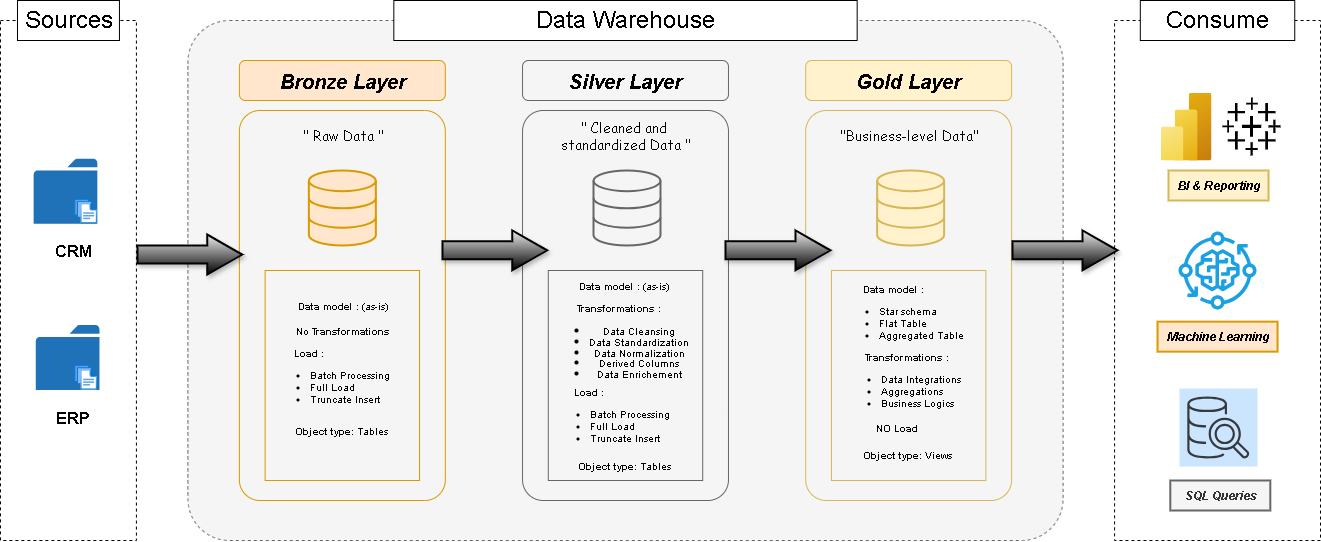

The diagram above was exported from draw.io. Its source (the exported page's mxGraphModel, read from the mxfile embedded in the PNG):
<mxGraphModel dx="2316" dy="1364" grid="1" gridSize="10" guides="1" tooltips="1" connect="1" arrows="1" fold="1" page="1" pageScale="1" pageWidth="850" pageHeight="1100" math="0" shadow="0">
  <root>
    <mxCell id="0" />
    <mxCell id="1" parent="0" />
    <mxCell id="2" value="" style="rounded=1;whiteSpace=wrap;html=1;fillColor=#f5f5f5;strokeColor=#666666;fontColor=#333333;fillStyle=auto;arcSize=8;dashed=1;spacing=2;" vertex="1" parent="1">
      <mxGeometry x="377.4074074074074" y="120" width="875.1851851851851" height="520" as="geometry" />
    </mxCell>
    <mxCell id="3" value="" style="rounded=0;whiteSpace=wrap;html=1;fillColor=none;dashed=1;spacing=2;" vertex="1" parent="1">
      <mxGeometry x="1304.074074074074" y="120" width="205.9259259259259" height="520" as="geometry" />
    </mxCell>
    <mxCell id="4" value="&lt;font style=&quot;font-size: 24px;&quot;&gt;Consume&lt;/font&gt;" style="rounded=0;whiteSpace=wrap;html=1;spacing=2;" vertex="1" parent="1">
      <mxGeometry x="1329.8148148148146" y="100" width="154.44444444444443" height="40" as="geometry" />
    </mxCell>
    <mxCell id="5" value="&lt;font style=&quot;font-size: 24px;&quot;&gt;Data Warehouse&lt;/font&gt;" style="rounded=0;whiteSpace=wrap;html=1;spacing=2;" vertex="1" parent="1">
      <mxGeometry x="583.3333333333333" y="100" width="463.3333333333332" height="40" as="geometry" />
    </mxCell>
    <mxCell id="6" value="" style="rounded=1;whiteSpace=wrap;html=1;arcSize=10;fillColor=none;strokeColor=#d79b00;spacing=2;" vertex="1" parent="1">
      <mxGeometry x="428.88888888888886" y="210" width="205.9259259259259" height="390" as="geometry" />
    </mxCell>
    <mxCell id="7" value="&lt;font style=&quot;font-size: 20px;&quot;&gt;Bronze Layer&lt;/font&gt;" style="rounded=1;whiteSpace=wrap;html=1;fillColor=#ffe6cc;strokeColor=#d79b00;fontStyle=3;spacing=2;" vertex="1" parent="1">
      <mxGeometry x="428.88888888888886" y="160" width="205.9259259259259" height="40" as="geometry" />
    </mxCell>
    <mxCell id="8" value="" style="rounded=1;whiteSpace=wrap;html=1;arcSize=10;fillColor=#f5f5f5;strokeColor=#666666;spacing=2;" vertex="1" parent="1">
      <mxGeometry x="712.037037037037" y="210" width="205.9259259259259" height="390" as="geometry" />
    </mxCell>
    <mxCell id="9" value="&lt;font style=&quot;font-size: 20px;&quot;&gt;Silver Layer&lt;/font&gt;" style="rounded=1;whiteSpace=wrap;html=1;fillColor=#f5f5f5;strokeColor=#666666;fontStyle=3;spacing=2;" vertex="1" parent="1">
      <mxGeometry x="712.037037037037" y="160" width="205.9259259259259" height="40" as="geometry" />
    </mxCell>
    <mxCell id="10" value="" style="rounded=1;whiteSpace=wrap;html=1;arcSize=10;fillColor=none;strokeColor=#d6b656;spacing=2;" vertex="1" parent="1">
      <mxGeometry x="995.1851851851851" y="210" width="205.9259259259259" height="390" as="geometry" />
    </mxCell>
    <mxCell id="11" value="&lt;font style=&quot;font-size: 20px;&quot;&gt;Gold Layer&lt;/font&gt;" style="rounded=1;whiteSpace=wrap;html=1;fillColor=#fff2cc;strokeColor=#d6b656;fontStyle=3;spacing=2;" vertex="1" parent="1">
      <mxGeometry x="995.1851851851851" y="160" width="205.9259259259259" height="40" as="geometry" />
    </mxCell>
    <mxCell id="12" value="" style="html=1;verticalLabelPosition=bottom;align=center;labelBackgroundColor=#ffffff;verticalAlign=top;strokeWidth=2;strokeColor=#d79b00;shadow=0;dashed=0;shape=mxgraph.ios7.icons.data;fillStyle=solid;fillColor=#ffe6cc;spacing=2;" vertex="1" parent="1">
      <mxGeometry x="498.3466666666667" y="270" width="67" height="75" as="geometry" />
    </mxCell>
    <mxCell id="13" value="&lt;font face=&quot;Comic Sans MS&quot; style=&quot;font-size: 14px;&quot;&gt;&quot; Raw Data &quot;&lt;/font&gt;" style="text;html=1;align=center;verticalAlign=middle;resizable=0;points=[];autosize=1;strokeColor=none;fillColor=none;spacing=2;" vertex="1" parent="1">
      <mxGeometry x="476.8548148148147" y="220" width="110" height="30" as="geometry" />
    </mxCell>
    <mxCell id="14" value="" style="rounded=0;whiteSpace=wrap;html=1;fillColor=none;strokeColor=#d79b00;spacing=2;" vertex="1" parent="1">
      <mxGeometry x="454.63" y="370" width="154.44" height="210" as="geometry" />
    </mxCell>
    <mxCell id="15" value="" style="html=1;verticalLabelPosition=bottom;align=center;labelBackgroundColor=#ffffff;verticalAlign=top;strokeWidth=2;strokeColor=#666666;shadow=0;dashed=0;shape=mxgraph.ios7.icons.data;fillStyle=solid;fillColor=#f5f5f5;spacing=2;" vertex="1" parent="1">
      <mxGeometry x="783.0048148148148" y="270" width="67" height="75" as="geometry" />
    </mxCell>
    <mxCell id="16" value="&lt;font face=&quot;Comic Sans MS&quot; style=&quot;font-size: 14px;&quot;&gt;&quot; Cleaned and&amp;nbsp;&lt;/font&gt;&lt;div&gt;&lt;font face=&quot;Comic Sans MS&quot; style=&quot;font-size: 14px;&quot;&gt;standardized Data &quot;&lt;/font&gt;&lt;/div&gt;" style="text;html=1;align=center;verticalAlign=middle;resizable=0;points=[];autosize=1;strokeColor=none;fillColor=none;spacing=2;" vertex="1" parent="1">
      <mxGeometry x="734.997037037037" y="210" width="160" height="50" as="geometry" />
    </mxCell>
    <mxCell id="17" value="" style="rounded=0;whiteSpace=wrap;html=1;fillColor=#f5f5f5;strokeColor=#666666;spacing=2;" vertex="1" parent="1">
      <mxGeometry x="737.78" y="370" width="154.44" height="210" as="geometry" />
    </mxCell>
    <mxCell id="18" value="" style="html=1;verticalLabelPosition=bottom;align=center;labelBackgroundColor=#ffffff;verticalAlign=top;strokeWidth=2;strokeColor=#d6b656;shadow=0;dashed=0;shape=mxgraph.ios7.icons.data;fillStyle=solid;fillColor=#fff2cc;spacing=2;" vertex="1" parent="1">
      <mxGeometry x="1066.63" y="270" width="67" height="75" as="geometry" />
    </mxCell>
    <mxCell id="19" value="&lt;font face=&quot;Comic Sans MS&quot; style=&quot;font-size: 14px;&quot;&gt;&quot;Business-level Data&quot;&lt;/font&gt;" style="text;html=1;align=center;verticalAlign=middle;resizable=0;points=[];autosize=1;strokeColor=none;fillColor=none;spacing=2;" vertex="1" parent="1">
      <mxGeometry x="1013.1499999999999" y="220" width="170" height="30" as="geometry" />
    </mxCell>
    <mxCell id="20" value="" style="rounded=0;whiteSpace=wrap;html=1;fillColor=none;strokeColor=#d6b656;spacing=2;" vertex="1" parent="1">
      <mxGeometry x="1020.93" y="370" width="154.44" height="210" as="geometry" />
    </mxCell>
    <mxCell id="21" value="" style="shape=flexArrow;endArrow=classic;html=1;rounded=0;width=17;startSize=13;shadow=1;flowAnimation=0;sourcePerimeterSpacing=-2;fillColor=#eeeeee;strokeColor=default;gradientColor=default;gradientDirection=south;endSize=11;targetPerimeterSpacing=-3;strokeWidth=2;spacing=2;" edge="1" parent="1">
      <mxGeometry width="50" height="50" relative="1" as="geometry">
        <mxPoint x="325.92592592592587" y="354.05" as="sourcePoint" />
        <mxPoint x="432.75" y="354.05" as="targetPoint" />
      </mxGeometry>
    </mxCell>
    <mxCell id="22" value="" style="shape=flexArrow;endArrow=classic;html=1;rounded=0;width=17;startSize=13;shadow=1;flowAnimation=0;sourcePerimeterSpacing=-2;fillColor=#eeeeee;strokeColor=default;gradientColor=default;gradientDirection=south;endSize=11;targetPerimeterSpacing=-3;strokeWidth=2;spacing=2;" edge="1" parent="1">
      <mxGeometry width="50" height="50" relative="1" as="geometry">
        <mxPoint x="630.9537037037036" y="349.86" as="sourcePoint" />
        <mxPoint x="737.7777777777777" y="349.86" as="targetPoint" />
      </mxGeometry>
    </mxCell>
    <mxCell id="23" value="" style="shape=flexArrow;endArrow=classic;html=1;rounded=0;width=17;startSize=13;shadow=1;flowAnimation=0;sourcePerimeterSpacing=-2;fillColor=#eeeeee;strokeColor=default;gradientColor=default;gradientDirection=south;endSize=11;targetPerimeterSpacing=-3;strokeWidth=2;spacing=2;" edge="1" parent="1">
      <mxGeometry width="50" height="50" relative="1" as="geometry">
        <mxPoint x="914.1018518518517" y="349.86" as="sourcePoint" />
        <mxPoint x="1020.9259259259256" y="349.86" as="targetPoint" />
      </mxGeometry>
    </mxCell>
    <mxCell id="24" value="" style="shape=flexArrow;endArrow=classic;html=1;rounded=0;width=17;startSize=13;shadow=1;flowAnimation=0;sourcePerimeterSpacing=-2;fillColor=#eeeeee;strokeColor=default;gradientColor=default;gradientDirection=south;endSize=11;targetPerimeterSpacing=-3;strokeWidth=2;spacing=2;" edge="1" parent="1">
      <mxGeometry width="50" height="50" relative="1" as="geometry">
        <mxPoint x="1201.1111111111109" y="349.86" as="sourcePoint" />
        <mxPoint x="1307.935185185185" y="349.86" as="targetPoint" />
      </mxGeometry>
    </mxCell>
    <mxCell id="25" value="&lt;b&gt;Object type:&amp;nbsp;&lt;/b&gt;&lt;span&gt;Tables&amp;nbsp;&lt;/span&gt;" style="text;html=1;align=center;verticalAlign=middle;resizable=0;points=[];autosize=1;strokeColor=none;fillColor=none;fontSize=10;spacing=2;" vertex="1" parent="1">
      <mxGeometry x="754.9977777777777" y="550" width="120" height="30" as="geometry" />
    </mxCell>
    <mxCell id="26" value="&lt;b&gt;Object type: &lt;/b&gt;Views&lt;span&gt;&amp;nbsp;&lt;/span&gt;" style="text;html=1;align=center;verticalAlign=middle;resizable=0;points=[];autosize=1;strokeColor=none;fillColor=none;fontSize=10;spacing=2;" vertex="1" parent="1">
      <mxGeometry x="1038.1459259259257" y="538.85" width="120" height="30" as="geometry" />
    </mxCell>
    <mxCell id="27" value="&lt;blockquote style=&quot;margin: 0 0 0 40px; border: none; padding: 0px;&quot;&gt;&lt;div&gt;&lt;b style=&quot;background-color: transparent; color: light-dark(rgb(0, 0, 0), rgb(255, 255, 255));&quot;&gt;&lt;span style=&quot;white-space: pre;&quot;&gt;&#09;&lt;/span&gt;Load :&lt;/b&gt;&lt;/div&gt;&lt;ul&gt;&lt;li&gt;&lt;span style=&quot;background-color: transparent; color: light-dark(rgb(0, 0, 0), rgb(255, 255, 255));&quot;&gt;Batch Processing&lt;/span&gt;&lt;/li&gt;&lt;li&gt;&lt;span style=&quot;background-color: transparent; color: light-dark(rgb(0, 0, 0), rgb(255, 255, 255));&quot;&gt;Full Load&lt;/span&gt;&lt;/li&gt;&lt;li&gt;&lt;span style=&quot;background-color: transparent; color: light-dark(rgb(0, 0, 0), rgb(255, 255, 255));&quot;&gt;Truncate Insert&lt;/span&gt;&lt;/li&gt;&lt;/ul&gt;&lt;/blockquote&gt;" style="text;html=1;align=left;verticalAlign=middle;resizable=0;points=[];autosize=1;strokeColor=none;fillColor=none;fontSize=10;spacing=2;" vertex="1" parent="1">
      <mxGeometry x="697.04" y="479.03999999999996" width="190" height="80" as="geometry" />
    </mxCell>
    <mxCell id="28" value="&lt;font style=&quot;&quot;&gt;NO &lt;b&gt;Load&amp;nbsp;&lt;/b&gt;&lt;/font&gt;" style="text;html=1;align=left;verticalAlign=middle;resizable=0;points=[];autosize=1;strokeColor=none;fillColor=none;fontSize=10;spacing=2;" vertex="1" parent="1">
      <mxGeometry x="1063.1499999999999" y="511.54" width="70" height="30" as="geometry" />
    </mxCell>
    <mxCell id="29" value="&lt;div style=&quot;line-height: 90%;&quot;&gt;&lt;font style=&quot;font-size: 10px; line-height: 90%;&quot;&gt;&lt;b&gt;Transformations :&lt;/b&gt;&lt;/font&gt;&lt;div&gt;&lt;ul&gt;&lt;li&gt;&lt;font style=&quot;font-size: 10px; line-height: 90%;&quot;&gt;Data Cleansing&lt;/font&gt;&lt;/li&gt;&lt;li&gt;&lt;font style=&quot;font-size: 10px; line-height: 90%;&quot;&gt;Data Standardization&lt;/font&gt;&lt;/li&gt;&lt;li&gt;&lt;font style=&quot;font-size: 10px; line-height: 90%;&quot;&gt;Data Normalization&lt;/font&gt;&lt;/li&gt;&lt;li&gt;&lt;font style=&quot;font-size: 10px; line-height: 90%;&quot;&gt;Derived Columns&lt;/font&gt;&lt;/li&gt;&lt;li&gt;&lt;font style=&quot;font-size: 10px; line-height: 90%;&quot;&gt;Data Enrichement&lt;/font&gt;&lt;/li&gt;&lt;/ul&gt;&lt;/div&gt;&lt;/div&gt;" style="text;html=1;align=center;verticalAlign=middle;resizable=0;points=[];autosize=1;strokeColor=none;fillColor=none;spacing=2;" vertex="1" parent="1">
      <mxGeometry x="727.78" y="396.34999999999997" width="160" height="100" as="geometry" />
    </mxCell>
    <mxCell id="30" value="&lt;font style=&quot;font-size: 10px;&quot;&gt;&lt;b style=&quot;&quot;&gt;Data model : &lt;/b&gt;(as-is)&lt;/font&gt;" style="text;html=1;align=center;verticalAlign=middle;resizable=0;points=[];autosize=1;strokeColor=none;fillColor=none;" vertex="1" parent="1">
      <mxGeometry x="752.78" y="370.00000000000006" width="120" height="30" as="geometry" />
    </mxCell>
    <mxCell id="31" value="&lt;b&gt;&lt;font&gt;&lt;span style=&quot;white-space: pre;&quot;&gt;&#09;&lt;/span&gt;&lt;/font&gt;&lt;/b&gt;&lt;b style=&quot;text-align: center;&quot;&gt;Data model :&lt;/b&gt;&lt;div&gt;&lt;ul&gt;&lt;li&gt;Star schema&lt;/li&gt;&lt;li&gt;&lt;font&gt;Flat Table&lt;/font&gt;&lt;/li&gt;&lt;li&gt;Aggregated Table&lt;/li&gt;&lt;/ul&gt;&lt;/div&gt;" style="text;html=1;align=left;verticalAlign=middle;resizable=0;points=[];autosize=1;strokeColor=none;fillColor=none;fontSize=10;spacing=0;spacingTop=0;spacingBottom=0;" vertex="1" parent="1">
      <mxGeometry x="1028.15" y="381.15000000000003" width="140" height="70" as="geometry" />
    </mxCell>
    <mxCell id="32" value="&lt;b&gt;Object type:&amp;nbsp;&lt;/b&gt;&lt;span&gt;Tables&amp;nbsp;&lt;/span&gt;" style="text;html=1;align=center;verticalAlign=middle;resizable=0;points=[];autosize=1;strokeColor=none;fillColor=none;fontSize=10;spacing=2;" vertex="1" parent="1">
      <mxGeometry x="471.84777777777776" y="514.9899999999999" width="120" height="30" as="geometry" />
    </mxCell>
    <mxCell id="33" value="&lt;b&gt;&lt;font&gt;&lt;span style=&quot;white-space: pre;&quot;&gt;&#09;&lt;/span&gt;Load :&lt;/font&gt;&lt;/b&gt;&lt;div&gt;&lt;ul&gt;&lt;li&gt;&lt;font&gt;Batch Processing&lt;/font&gt;&lt;/li&gt;&lt;li&gt;&lt;font&gt;Full Load&lt;/font&gt;&lt;/li&gt;&lt;li&gt;&lt;font&gt;Truncate Insert&lt;/font&gt;&lt;/li&gt;&lt;/ul&gt;&lt;/div&gt;" style="text;html=1;align=left;verticalAlign=middle;resizable=0;points=[];autosize=1;strokeColor=none;fillColor=none;fontSize=10;spacing=2;" vertex="1" parent="1">
      <mxGeometry x="456.85" y="439.99" width="150" height="80" as="geometry" />
    </mxCell>
    <mxCell id="34" value="&lt;font style=&quot;font-size: 10px;&quot;&gt;No &lt;b style=&quot;&quot;&gt;Transformations&lt;/b&gt;&lt;/font&gt;" style="text;html=1;align=center;verticalAlign=middle;resizable=0;points=[];autosize=1;strokeColor=none;fillColor=none;" vertex="1" parent="1">
      <mxGeometry x="471.85" y="414.99" width="120" height="30" as="geometry" />
    </mxCell>
    <mxCell id="35" value="&lt;font style=&quot;font-size: 10px;&quot;&gt;&lt;b style=&quot;&quot;&gt;Data model : &lt;/b&gt;(as-is)&lt;/font&gt;" style="text;html=1;align=center;verticalAlign=middle;resizable=0;points=[];autosize=1;strokeColor=none;fillColor=none;" vertex="1" parent="1">
      <mxGeometry x="471.85" y="389.6" width="120" height="30" as="geometry" />
    </mxCell>
    <mxCell id="36" value="&lt;b&gt;&lt;font&gt;&lt;span style=&quot;white-space: pre;&quot;&gt;&#09;&lt;/span&gt;&lt;/font&gt;&lt;/b&gt;&lt;b style=&quot;text-align: center;&quot;&gt;Transformations&lt;/b&gt;&lt;b style=&quot;text-align: center;&quot;&gt;&amp;nbsp;:&lt;/b&gt;&lt;div&gt;&lt;ul&gt;&lt;li&gt;Data Integrations&lt;/li&gt;&lt;li&gt;Aggregations&lt;/li&gt;&lt;li&gt;&lt;font&gt;Business Logics&lt;/font&gt;&lt;/li&gt;&lt;/ul&gt;&lt;/div&gt;" style="text;html=1;align=left;verticalAlign=middle;resizable=0;points=[];autosize=1;strokeColor=none;fillColor=none;fontSize=10;spacing=2;" vertex="1" parent="1">
      <mxGeometry x="1028.1499999999999" y="443.84000000000003" width="140" height="80" as="geometry" />
    </mxCell>
    <mxCell id="37" value="" style="group" connectable="0" vertex="1" parent="1">
      <mxGeometry x="190" y="100" width="135.93" height="540" as="geometry" />
    </mxCell>
    <mxCell id="38" value="" style="rounded=0;whiteSpace=wrap;html=1;fillColor=none;dashed=1;spacing=2;" vertex="1" parent="37">
      <mxGeometry y="20" width="135.93000000000004" height="520" as="geometry" />
    </mxCell>
    <mxCell id="39" value="&lt;font style=&quot;font-size: 24px;&quot;&gt;Sources&lt;/font&gt;" style="rounded=0;whiteSpace=wrap;html=1;spacing=2;" vertex="1" parent="37">
      <mxGeometry x="16.99125" width="101.9475" height="40" as="geometry" />
    </mxCell>
    <mxCell id="40" value="" style="sketch=0;pointerEvents=1;shadow=0;dashed=0;html=1;strokeColor=none;labelPosition=center;verticalLabelPosition=bottom;verticalAlign=top;outlineConnect=0;align=center;shape=mxgraph.office.concepts.folder;fillColor=#2072B8;spacing=2;" vertex="1" parent="37">
      <mxGeometry x="33.13293750000002" y="158.2" width="63.717187500000016" height="65" as="geometry" />
    </mxCell>
    <mxCell id="41" value="" style="sketch=0;pointerEvents=1;shadow=0;dashed=0;html=1;strokeColor=none;labelPosition=center;verticalLabelPosition=bottom;verticalAlign=top;outlineConnect=0;align=center;shape=mxgraph.office.concepts.folder;fillColor=#2072B8;spacing=2;" vertex="1" parent="37">
      <mxGeometry x="35.256843749999994" y="324.60999999999996" width="63.717187500000016" height="65" as="geometry" />
    </mxCell>
    <mxCell id="42" value="" style="image;aspect=fixed;html=1;points=[];align=center;fontSize=12;image=img/lib/azure2/general/Files.svg;spacing=2;" vertex="1" parent="37">
      <mxGeometry x="73.91193750000002" y="198.2" width="22.443118705035978" height="24.548811312949645" as="geometry" />
    </mxCell>
    <mxCell id="43" value="" style="image;aspect=fixed;html=1;points=[];align=center;fontSize=12;image=img/lib/azure2/general/Files.svg;spacing=2;" vertex="1" parent="37">
      <mxGeometry x="73.91193750000002" y="364.60999999999996" width="22.443118705035978" height="24.548811312949645" as="geometry" />
    </mxCell>
    <mxCell id="44" value="&lt;b&gt;&lt;font style=&quot;font-size: 16px;&quot;&gt;CRM&lt;/font&gt;&lt;/b&gt;" style="text;html=1;align=center;verticalAlign=middle;resizable=0;points=[];autosize=1;strokeColor=none;fillColor=none;spacing=2;" vertex="1" parent="37">
      <mxGeometry x="42.478125000000006" y="235.39" width="60" height="30" as="geometry" />
    </mxCell>
    <mxCell id="45" value="&lt;b&gt;&lt;font style=&quot;font-size: 16px;&quot;&gt;ERP&lt;/font&gt;&lt;/b&gt;" style="text;html=1;align=center;verticalAlign=middle;resizable=0;points=[];autosize=1;strokeColor=none;fillColor=none;spacing=2;" vertex="1" parent="37">
      <mxGeometry x="42.478125000000006" y="401.79999999999995" width="60" height="30" as="geometry" />
    </mxCell>
    <mxCell id="46" value="" style="image;aspect=fixed;html=1;points=[];align=center;fontSize=12;image=img/lib/azure2/analytics/Power_BI_Embedded.svg;" vertex="1" parent="1">
      <mxGeometry x="1350" y="192" width="51" height="68" as="geometry" />
    </mxCell>
    <mxCell id="47" value="" style="shape=image;html=1;verticalAlign=top;verticalLabelPosition=bottom;labelBackgroundColor=#ffffff;imageAspect=0;aspect=fixed;image=https://icons.diagrams.net/icon-cache1/Ionicons_Fill_Vol_2-2187/logo-tableau-566.svg" vertex="1" parent="1">
      <mxGeometry x="1410" y="195" width="62" height="62" as="geometry" />
    </mxCell>
    <mxCell id="48" value="" style="sketch=0;outlineConnect=0;fillColor=#1ba1e2;strokeColor=#006EAF;dashed=0;verticalLabelPosition=bottom;verticalAlign=top;align=center;html=1;fontSize=12;fontStyle=0;aspect=fixed;pointerEvents=1;shape=mxgraph.aws4.iot_greengrass_component_machine_learning;fontColor=#ffffff;" vertex="1" parent="1">
      <mxGeometry x="1368.04" y="331" width="78" height="78" as="geometry" />
    </mxCell>
    <mxCell id="49" value="" style="sketch=0;points=[[0,0,0],[0.25,0,0],[0.5,0,0],[0.75,0,0],[1,0,0],[0,1,0],[0.25,1,0],[0.5,1,0],[0.75,1,0],[1,1,0],[0,0.25,0],[0,0.5,0],[0,0.75,0],[1,0.25,0],[1,0.5,0],[1,0.75,0]];outlineConnect=0;fillColor=#cce5ff;strokeColor=#36393d;dashed=0;verticalLabelPosition=bottom;verticalAlign=top;align=center;html=1;fontSize=12;fontStyle=0;aspect=fixed;shape=mxgraph.aws4.resourceIcon;resIcon=mxgraph.aws4.sql_workbench;" vertex="1" parent="1">
      <mxGeometry x="1369" y="488" width="78" height="78" as="geometry" />
    </mxCell>
    <mxCell id="50" value="&lt;span&gt;&lt;i&gt;BI &amp;amp; Reporting&lt;/i&gt;&lt;/span&gt;" style="text;html=1;align=center;verticalAlign=middle;resizable=0;points=[];autosize=1;strokeColor=#d6b656;fillColor=#fff2cc;strokeWidth=2;fontStyle=1" vertex="1" parent="1">
      <mxGeometry x="1358" y="270" width="100" height="30" as="geometry" />
    </mxCell>
    <mxCell id="51" value="&lt;b&gt;&lt;i&gt;SQL Queries&lt;/i&gt;&lt;/b&gt;" style="text;html=1;align=center;verticalAlign=middle;resizable=0;points=[];autosize=1;strokeColor=#666666;fillColor=#f5f5f5;strokeWidth=2;fontColor=#333333;" vertex="1" parent="1">
      <mxGeometry x="1359.81" y="580" width="100" height="30" as="geometry" />
    </mxCell>
    <mxCell id="52" value="&lt;b&gt;&lt;i&gt;Machine Learning&lt;/i&gt;&lt;/b&gt;" style="text;html=1;align=center;verticalAlign=middle;resizable=0;points=[];autosize=1;strokeColor=#d79b00;fillColor=#ffe6cc;strokeWidth=2;" vertex="1" parent="1">
      <mxGeometry x="1347.04" y="421.15" width="120" height="30" as="geometry" />
    </mxCell>
  </root>
</mxGraphModel>